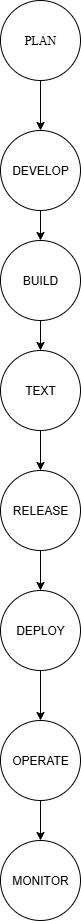

The diagram above was exported from draw.io. Its source (the exported page's mxGraphModel, read from the mxfile embedded in the PNG):
<mxGraphModel dx="872" dy="511" grid="1" gridSize="10" guides="1" tooltips="1" connect="1" arrows="1" fold="1" page="1" pageScale="1" pageWidth="850" pageHeight="1100" math="0" shadow="0">
  <root>
    <mxCell id="0" />
    <mxCell id="1" parent="0" />
    <mxCell id="6ztJ5AQEaEsYTI_mm1Pu-14" value="" style="edgeStyle=orthogonalEdgeStyle;rounded=0;orthogonalLoop=1;jettySize=auto;html=1;" edge="1" parent="1" source="6ztJ5AQEaEsYTI_mm1Pu-1" target="6ztJ5AQEaEsYTI_mm1Pu-2">
      <mxGeometry relative="1" as="geometry" />
    </mxCell>
    <mxCell id="6ztJ5AQEaEsYTI_mm1Pu-1" value="PLAN" style="ellipse;whiteSpace=wrap;html=1;aspect=fixed;fontFamily=Times New Roman;" vertex="1" parent="1">
      <mxGeometry x="390" y="40" width="80" height="80" as="geometry" />
    </mxCell>
    <mxCell id="6ztJ5AQEaEsYTI_mm1Pu-15" value="" style="edgeStyle=orthogonalEdgeStyle;rounded=0;orthogonalLoop=1;jettySize=auto;html=1;" edge="1" parent="1" source="6ztJ5AQEaEsYTI_mm1Pu-2" target="6ztJ5AQEaEsYTI_mm1Pu-3">
      <mxGeometry relative="1" as="geometry" />
    </mxCell>
    <mxCell id="6ztJ5AQEaEsYTI_mm1Pu-2" value="DEVELOP" style="ellipse;whiteSpace=wrap;html=1;aspect=fixed;" vertex="1" parent="1">
      <mxGeometry x="390" y="170" width="80" height="80" as="geometry" />
    </mxCell>
    <mxCell id="6ztJ5AQEaEsYTI_mm1Pu-16" value="" style="edgeStyle=orthogonalEdgeStyle;rounded=0;orthogonalLoop=1;jettySize=auto;html=1;" edge="1" parent="1" source="6ztJ5AQEaEsYTI_mm1Pu-3" target="6ztJ5AQEaEsYTI_mm1Pu-4">
      <mxGeometry relative="1" as="geometry" />
    </mxCell>
    <mxCell id="6ztJ5AQEaEsYTI_mm1Pu-3" value="BUILD" style="ellipse;whiteSpace=wrap;html=1;aspect=fixed;" vertex="1" parent="1">
      <mxGeometry x="390" y="280" width="80" height="80" as="geometry" />
    </mxCell>
    <mxCell id="6ztJ5AQEaEsYTI_mm1Pu-18" value="" style="edgeStyle=orthogonalEdgeStyle;rounded=0;orthogonalLoop=1;jettySize=auto;html=1;" edge="1" parent="1" source="6ztJ5AQEaEsYTI_mm1Pu-4" target="6ztJ5AQEaEsYTI_mm1Pu-5">
      <mxGeometry relative="1" as="geometry" />
    </mxCell>
    <mxCell id="6ztJ5AQEaEsYTI_mm1Pu-4" value="TEXT" style="ellipse;whiteSpace=wrap;html=1;aspect=fixed;" vertex="1" parent="1">
      <mxGeometry x="390" y="390" width="80" height="80" as="geometry" />
    </mxCell>
    <mxCell id="6ztJ5AQEaEsYTI_mm1Pu-19" value="" style="edgeStyle=orthogonalEdgeStyle;rounded=0;orthogonalLoop=1;jettySize=auto;html=1;" edge="1" parent="1" source="6ztJ5AQEaEsYTI_mm1Pu-5" target="6ztJ5AQEaEsYTI_mm1Pu-6">
      <mxGeometry relative="1" as="geometry" />
    </mxCell>
    <mxCell id="6ztJ5AQEaEsYTI_mm1Pu-5" value="RELEASE" style="ellipse;whiteSpace=wrap;html=1;aspect=fixed;" vertex="1" parent="1">
      <mxGeometry x="390" y="510" width="80" height="80" as="geometry" />
    </mxCell>
    <mxCell id="6ztJ5AQEaEsYTI_mm1Pu-20" value="" style="edgeStyle=orthogonalEdgeStyle;rounded=0;orthogonalLoop=1;jettySize=auto;html=1;" edge="1" parent="1" source="6ztJ5AQEaEsYTI_mm1Pu-6" target="6ztJ5AQEaEsYTI_mm1Pu-7">
      <mxGeometry relative="1" as="geometry" />
    </mxCell>
    <mxCell id="6ztJ5AQEaEsYTI_mm1Pu-6" value="DEPLOY" style="ellipse;whiteSpace=wrap;html=1;aspect=fixed;" vertex="1" parent="1">
      <mxGeometry x="390" y="630" width="80" height="80" as="geometry" />
    </mxCell>
    <mxCell id="6ztJ5AQEaEsYTI_mm1Pu-21" value="" style="edgeStyle=orthogonalEdgeStyle;rounded=0;orthogonalLoop=1;jettySize=auto;html=1;" edge="1" parent="1" source="6ztJ5AQEaEsYTI_mm1Pu-7" target="6ztJ5AQEaEsYTI_mm1Pu-8">
      <mxGeometry relative="1" as="geometry" />
    </mxCell>
    <mxCell id="6ztJ5AQEaEsYTI_mm1Pu-7" value="OPERATE" style="ellipse;whiteSpace=wrap;html=1;aspect=fixed;" vertex="1" parent="1">
      <mxGeometry x="390" y="760" width="80" height="80" as="geometry" />
    </mxCell>
    <mxCell id="6ztJ5AQEaEsYTI_mm1Pu-8" value="MONITOR" style="ellipse;whiteSpace=wrap;html=1;aspect=fixed;" vertex="1" parent="1">
      <mxGeometry x="390" y="880" width="80" height="80" as="geometry" />
    </mxCell>
  </root>
</mxGraphModel>